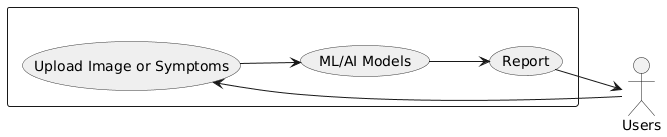

The diagram above was rendered by PlantUML. Its source (embedded in the PNG):
@startuml
left to right direction
skinparam packageStyle rectangle
skinparam usecase {
  BackgroundColor #EFEFEF
  BorderColor #333333
}

actor "Users" as admin



rectangle " " {

    usecase "Upload Image or Symptoms" as UC19
    usecase "ML/AI Models" as UC20
    usecase "Report" as UC21
}

admin --> UC19
UC19 --> UC20
UC20 --> UC21
UC21 --> admin
@enduml